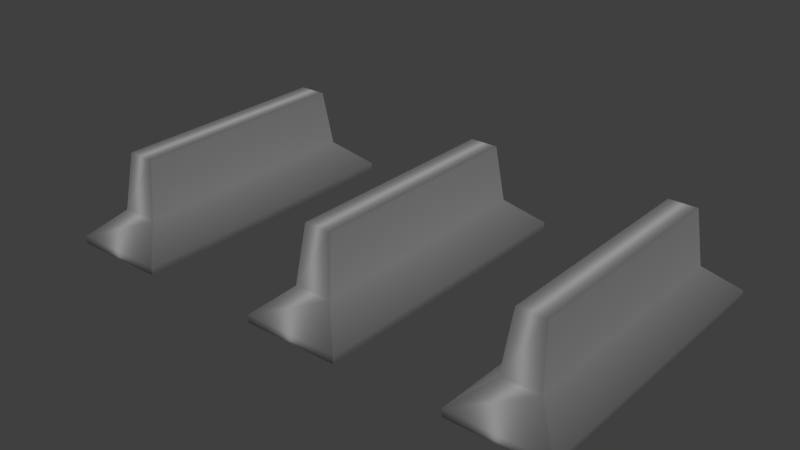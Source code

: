 # Source: barrier.blend  (saved by Blender 2.75.0; exported with 4.5.12 LTS)
import bpy
from mathutils import Matrix  # noqa: F401  (used for matrix-valued properties, if any)

bpy.ops.wm.read_factory_settings(use_empty=True)
scene = bpy.context.scene
scene.name = 'Scene'

# ---- collections
col_collection_1 = bpy.data.collections.new('Collection 1'); scene.collection.children.link(col_collection_1)

# ---- materials (node trees are filled in below, after node groups)
mat_barrier = bpy.data.materials.new('barrier')
mat_barrier.alpha_threshold = 0.0
mat_barrier.use_transparent_shadow = False
mat_barrier.roughness = 0.5
mat_barrier.specular_intensity = 0.0

# ---- material node trees

# ---- world
world_world = bpy.data.worlds.new('World'); scene.world = world_world
world_world.color = (0.05088, 0.05088, 0.05088)
world_world.use_sun_shadow = False
world_world.sun_shadow_jitter_overblur = 0.0
world_world.cycles.sampling_method = 'MANUAL'
world_world.cycles.sample_map_resolution = 256

# ---- lights
light_hemi = bpy.data.lights.new('Hemi', 'SUN')
light_hemi.transmission_factor = 0.0
light_hemi.angle = 0.1993
light_hemi.energy = 1.0
light_hemi.shadow_buffer_clip_start = 0.5
light_hemi.shadow_soft_size = 0.1
light_hemi.shadow_cascade_max_distance = 1000.0
light_hemi.cycles.use_multiple_importance_sampling = False

# ---- meshes
me_cube_003 = bpy.data.meshes.new('Cube.003')
me_cube_003.from_pydata([(-3.217, -0.872, -0.5594), (-3.217, 0.872, -0.5594), (3.217, 0.872, -0.5594), (3.217, -0.872, -0.5594), (-0.9313, -0.6537, 0.6595), (-0.9313, 0.6537, 0.6595), (0.9313, 0.6537, 0.6595), (0.9313, -0.6537, 0.6595), (-1.266, -0.7045, -0.1743), (-1.266, 0.7045, -0.1743), (1.266, 0.7045, -0.1743), (1.266, -0.7045, -0.1743), (-3.217, -0.872, -0.6715), (-3.217, 0.872, -0.6715), (3.217, 0.872, -0.6715), (3.217, -0.872, -0.6715)], [], [(8, 9, 1, 0), (9, 10, 2, 1), (10, 11, 3, 2), (11, 8, 0, 3), (3, 0, 12, 15), (7, 6, 5, 4), (7, 4, 8, 11), (6, 7, 11, 10), (5, 6, 10, 9), (4, 5, 9, 8), (2, 3, 15, 14), (1, 2, 14, 13), (0, 1, 13, 12)])
me_cube_003.polygons.foreach_set('use_smooth', [True] * 13)
_uv = me_cube_003.uv_layers.new(name='UVMap')
_uv.uv.foreach_set('vector', [0.6311, 0.1293, 0.2172, 0.1293, 0.168, 0.04015, 0.6803, 0.04015, 0.958, 0.1013, 0.9074, 0.1025, 0.8782, 0.03091, 0.988, 0.03091, 0.6311, 0.1293, 0.2172, 0.1293, 0.168, 0.04015, 0.6803, 0.04015, 0.958, 0.1013, 0.9074, 0.1025, 0.8782, 0.03091, 0.988, 0.03091, 0.988, 0.03091, 0.8782, 0.03091, 0.8782, 0.009374, 0.988, 0.009374, 0.1645, 0.1338, 0.7183, 0.1338, 0.7183, 0.2708, 0.1645, 0.2708, 0.953, 0.3403, 0.9151, 0.3397, 0.9074, 0.1025, 0.958, 0.1013, 0.6162, 0.3222, 0.2321, 0.3222, 0.2172, 0.1293, 0.6311, 0.1293, 0.953, 0.3403, 0.9151, 0.3397, 0.9074, 0.1025, 0.958, 0.1013, 0.6162, 0.3222, 0.2321, 0.3222, 0.2172, 0.1293, 0.6311, 0.1293, 0.6803, 0.04015, 0.168, 0.04015, 0.168, 0.0142, 0.6803, 0.0142, 0.988, 0.03091, 0.8782, 0.03091, 0.8782, 0.009374, 0.988, 0.009374, 0.6803, 0.04015, 0.168, 0.04015, 0.168, 0.0142, 0.6803, 0.0142])
me_cube_003.materials.append(mat_barrier)
me_cube_003.use_remesh_preserve_volume = False
me_cube_003.use_remesh_preserve_attributes = False
me_cube_003.use_mirror_vertex_groups = False
me_cube_003.update()
me_cube_002 = bpy.data.meshes.new('Cube.002')
me_cube_002.from_pydata([(-3.217, -0.872, -0.5594), (-3.217, 0.872, -0.5594), (3.217, 0.872, -0.5594), (3.217, -0.872, -0.5594), (-0.9313, -0.6537, 0.6595), (-0.9313, 0.6537, 0.6595), (0.9313, 0.6537, 0.6595), (0.9313, -0.6537, 0.6595), (-1.266, -0.7045, -0.1743), (-1.266, 0.7045, -0.1743), (1.266, 0.7045, -0.1743), (1.266, -0.7045, -0.1743), (-3.217, -0.872, -0.6715), (-3.217, 0.872, -0.6715), (3.217, 0.872, -0.6715), (3.217, -0.872, -0.6715)], [], [(8, 9, 1, 0), (9, 10, 2, 1), (10, 11, 3, 2), (11, 8, 0, 3), (3, 0, 12, 15), (7, 6, 5, 4), (7, 4, 8, 11), (6, 7, 11, 10), (5, 6, 10, 9), (4, 5, 9, 8), (2, 3, 15, 14), (1, 2, 14, 13), (0, 1, 13, 12)])
me_cube_002.polygons.foreach_set('use_smooth', [True] * 13)
_uv = me_cube_002.uv_layers.new(name='UVMap')
_uv.uv.foreach_set('vector', [0.6311, 0.4627, 0.2172, 0.4627, 0.168, 0.3736, 0.6803, 0.3736, 0.9565, 0.4348, 0.9059, 0.436, 0.8779, 0.3704, 0.9876, 0.3704, 0.6311, 0.4627, 0.2172, 0.4627, 0.168, 0.3736, 0.6803, 0.3736, 0.9565, 0.4348, 0.9059, 0.436, 0.8779, 0.3704, 0.9876, 0.3704, 0.9876, 0.3704, 0.8779, 0.3704, 0.8779, 0.3488, 0.9876, 0.3488, 0.2436, 0.5096, 0.6146, 0.5096, 0.6146, 0.6013, 0.2436, 0.6013, 0.9503, 0.661, 0.9124, 0.6604, 0.9059, 0.436, 0.9565, 0.4348, 0.6162, 0.6557, 0.2321, 0.6557, 0.2172, 0.4627, 0.6311, 0.4627, 0.9503, 0.661, 0.9124, 0.6604, 0.9059, 0.436, 0.9565, 0.4348, 0.6162, 0.6557, 0.2321, 0.6557, 0.2172, 0.4627, 0.6311, 0.4627, 0.6803, 0.3736, 0.168, 0.3736, 0.168, 0.3477, 0.6803, 0.3477, 0.9876, 0.3704, 0.8779, 0.3704, 0.8779, 0.3488, 0.9876, 0.3488, 0.6803, 0.3736, 0.168, 0.3736, 0.168, 0.3477, 0.6803, 0.3477])
me_cube_002.materials.append(mat_barrier)
me_cube_002.use_remesh_preserve_volume = False
me_cube_002.use_remesh_preserve_attributes = False
me_cube_002.use_mirror_vertex_groups = False
me_cube_002.update()
me_cube_001 = bpy.data.meshes.new('Cube.001')
me_cube_001.from_pydata([(-3.217, -0.872, -0.5594), (-3.217, 0.872, -0.5594), (3.217, 0.872, -0.5594), (3.217, -0.872, -0.5594), (-0.9313, -0.6537, 0.6595), (-0.9313, 0.6537, 0.6595), (0.9313, 0.6537, 0.6595), (0.9313, -0.6537, 0.6595), (-1.266, -0.7045, -0.1743), (-1.266, 0.7045, -0.1743), (1.266, 0.7045, -0.1743), (1.266, -0.7045, -0.1743), (-3.217, -0.872, -0.6715), (-3.217, 0.872, -0.6715), (3.217, 0.872, -0.6715), (3.217, -0.872, -0.6715)], [], [(8, 9, 1, 0), (9, 10, 2, 1), (10, 11, 3, 2), (11, 8, 0, 3), (3, 0, 12, 15), (7, 6, 5, 4), (7, 4, 8, 11), (6, 7, 11, 10), (5, 6, 10, 9), (4, 5, 9, 8), (2, 3, 15, 14), (1, 2, 14, 13), (0, 1, 13, 12)])
me_cube_001.polygons.foreach_set('use_smooth', [True] * 13)
_uv = me_cube_001.uv_layers.new(name='UVMap')
_uv.uv.foreach_set('vector', [0.6311, 0.7962, 0.2172, 0.7962, 0.168, 0.7071, 0.6803, 0.7071, 0.9574, 0.7605, 0.9039, 0.7605, 0.8758, 0.6866, 0.9855, 0.6866, 0.6311, 0.7962, 0.2172, 0.7962, 0.168, 0.7071, 0.6803, 0.7071, 0.9574, 0.7605, 0.9039, 0.7605, 0.8758, 0.6866, 0.9855, 0.6866, 0.9855, 0.6866, 0.8758, 0.6866, 0.8758, 0.665, 0.9855, 0.665, 0.2201, 0.8206, 0.6529, 0.8206, 0.6529, 0.9276, 0.2201, 0.9276, 0.9503, 0.9945, 0.9109, 0.9945, 0.9039, 0.7605, 0.9574, 0.7605, 0.6162, 0.9892, 0.2321, 0.9892, 0.2172, 0.7962, 0.6311, 0.7962, 0.9503, 0.9945, 0.9109, 0.9945, 0.9039, 0.7605, 0.9574, 0.7605, 0.6162, 0.9892, 0.2321, 0.9892, 0.2172, 0.7962, 0.6311, 0.7962, 0.6803, 0.7071, 0.168, 0.7071, 0.168, 0.6811, 0.6803, 0.6811, 0.9855, 0.6866, 0.8758, 0.6866, 0.8758, 0.665, 0.9855, 0.665, 0.6803, 0.7071, 0.168, 0.7071, 0.168, 0.6811, 0.6803, 0.6811])
me_cube_001.materials.append(mat_barrier)
me_cube_001.use_remesh_preserve_volume = False
me_cube_001.use_remesh_preserve_attributes = False
me_cube_001.use_mirror_vertex_groups = False
me_cube_001.update()

# ---- objects
ob_barrier_002 = bpy.data.objects.new('barrier.002', me_cube_003)
ob_barrier_001 = bpy.data.objects.new('barrier.001', me_cube_002)
ob_hemi = bpy.data.objects.new('Hemi', light_hemi)
ob_barrier = bpy.data.objects.new('barrier', me_cube_001)

# ---- transforms, parenting, visibility, modifiers, constraints
ob_barrier_002.location = (3.002, 0.0042, 0.6891)
ob_barrier_002.scale = (0.2202, 2.538, 1.0)
ob_barrier_002.lineart.crease_threshold = 0.0
ob_barrier_001.location = (0.008111, -0.01106, 0.6891)
ob_barrier_001.scale = (0.2202, 2.538, 1.0)
ob_barrier_001.lineart.crease_threshold = 0.0
ob_hemi.location = (-21.47, -4.13, 17.64)
ob_hemi.lineart.crease_threshold = 0.0
ob_barrier.location = (-3.246, -0.01753, 0.6891)
ob_barrier.scale = (0.2202, 2.538, 1.0)
ob_barrier.lineart.crease_threshold = 0.0

# ---- collection membership
col_collection_1.objects.link(ob_barrier_002)
col_collection_1.objects.link(ob_barrier_001)
col_collection_1.objects.link(ob_hemi)
col_collection_1.objects.link(ob_barrier)

# ---- scene / render settings (as saved in the file)
scene.frame_start = 1; scene.frame_end = 250; scene.frame_set(1)
scene.render.engine = 'BLENDER_EEVEE_NEXT'
scene.render.resolution_percentage = 50
scene.render.dither_intensity = 0.0
scene.cycles.use_denoising = False
scene.cycles.samples = 10
scene.cycles.sampling_pattern = 'TABULATED_SOBOL'
scene.cycles.light_sampling_threshold = 0.0
scene.cycles.use_adaptive_sampling = False
scene.cycles.use_light_tree = False
scene.cycles.blur_glossy = 0.0
scene.cycles.pixel_filter_type = 'GAUSSIAN'
scene.cycles.sample_clamp_indirect = 0.0
scene.view_settings.view_transform = 'Standard'
bpy.context.view_layer.update()

# ---- added for rendering (the .blend has no active camera): camera
cam_auto = bpy.data.cameras.new('AutoCamera')
cam_auto.lens = 50.0
cam_auto.sensor_width = 36.0
cam_auto.clip_end = 1000.0
ob_auto_camera = bpy.data.objects.new('AutoCamera', cam_auto)
scene.collection.objects.link(ob_auto_camera)
ob_auto_camera.location = (8.1691, -9.95589, 7.3159)
ob_auto_camera.rotation_euler = (1.09748, -7.21219e-08, 0.694738)
scene.camera = ob_auto_camera
bpy.context.view_layer.update()
